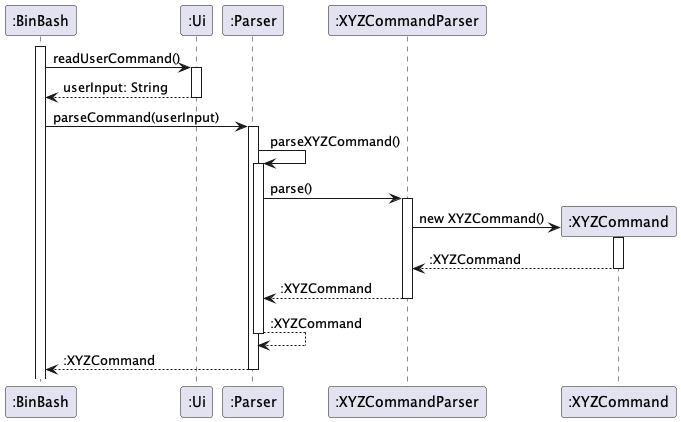

The diagram above was rendered by PlantUML. Its source (embedded in the PNG):
@startuml

participant ":BinBash"
activate ":BinBash"

":BinBash" -> ":Ui" : readUserCommand()
activate ":Ui"
return userInput: String

":BinBash" -> ":Parser" : parseCommand(userInput)
activate ":Parser"
":Parser" -> ":Parser" : parseXYZCommand()
activate ":Parser"
":Parser" -> ":XYZCommandParser" : parse()
activate ":XYZCommandParser"
":XYZCommandParser" -> ":XYZCommand" ** : new XYZCommand()
activate ":XYZCommand"
return :XYZCommand
return :XYZCommand
return :XYZCommand
return :XYZCommand

@enduml